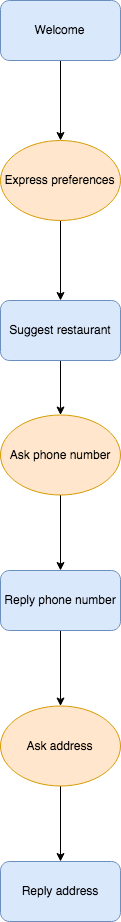

The diagram above was exported from draw.io. Its source (the exported page's mxGraphModel, read from the mxfile embedded in the PNG):
<mxGraphModel dx="908" dy="632" grid="1" gridSize="10" guides="1" tooltips="1" connect="1" arrows="1" fold="1" page="1" pageScale="1" pageWidth="827" pageHeight="1169" math="0" shadow="0">
  <root>
    <mxCell id="0" />
    <mxCell id="1" parent="0" />
    <mxCell id="CSHTuk7EHT7J6J19J8zp-5" value="" style="edgeStyle=orthogonalEdgeStyle;rounded=0;orthogonalLoop=1;jettySize=auto;html=1;" edge="1" parent="1" source="CSHTuk7EHT7J6J19J8zp-1">
      <mxGeometry relative="1" as="geometry">
        <mxPoint x="360" y="230" as="targetPoint" />
      </mxGeometry>
    </mxCell>
    <mxCell id="CSHTuk7EHT7J6J19J8zp-1" value="Welcome" style="rounded=1;whiteSpace=wrap;html=1;fillColor=#dae8fc;strokeColor=#6c8ebf;" vertex="1" parent="1">
      <mxGeometry x="300" y="90" width="120" height="60" as="geometry" />
    </mxCell>
    <mxCell id="CSHTuk7EHT7J6J19J8zp-9" value="" style="edgeStyle=orthogonalEdgeStyle;rounded=0;orthogonalLoop=1;jettySize=auto;html=1;" edge="1" parent="1" source="CSHTuk7EHT7J6J19J8zp-7">
      <mxGeometry relative="1" as="geometry">
        <mxPoint x="360" y="390" as="targetPoint" />
      </mxGeometry>
    </mxCell>
    <mxCell id="CSHTuk7EHT7J6J19J8zp-7" value="Express preferences" style="ellipse;whiteSpace=wrap;html=1;fillColor=#ffe6cc;strokeColor=#d79b00;" vertex="1" parent="1">
      <mxGeometry x="300" y="230" width="120" height="80" as="geometry" />
    </mxCell>
    <mxCell id="CSHTuk7EHT7J6J19J8zp-62" value="" style="edgeStyle=orthogonalEdgeStyle;rounded=0;orthogonalLoop=1;jettySize=auto;html=1;" edge="1" parent="1" source="CSHTuk7EHT7J6J19J8zp-31" target="CSHTuk7EHT7J6J19J8zp-39">
      <mxGeometry relative="1" as="geometry" />
    </mxCell>
    <mxCell id="CSHTuk7EHT7J6J19J8zp-31" value="Suggest restaurant" style="rounded=1;whiteSpace=wrap;html=1;fillColor=#dae8fc;strokeColor=#6c8ebf;" vertex="1" parent="1">
      <mxGeometry x="300" y="390" width="120" height="60" as="geometry" />
    </mxCell>
    <mxCell id="CSHTuk7EHT7J6J19J8zp-69" value="" style="edgeStyle=orthogonalEdgeStyle;rounded=0;orthogonalLoop=1;jettySize=auto;html=1;" edge="1" parent="1" source="CSHTuk7EHT7J6J19J8zp-37" target="CSHTuk7EHT7J6J19J8zp-68">
      <mxGeometry relative="1" as="geometry" />
    </mxCell>
    <mxCell id="CSHTuk7EHT7J6J19J8zp-37" value="Reply phone number" style="rounded=1;whiteSpace=wrap;html=1;fillColor=#dae8fc;strokeColor=#6c8ebf;" vertex="1" parent="1">
      <mxGeometry x="300" y="660" width="120" height="60" as="geometry" />
    </mxCell>
    <mxCell id="CSHTuk7EHT7J6J19J8zp-65" value="" style="edgeStyle=orthogonalEdgeStyle;rounded=0;orthogonalLoop=1;jettySize=auto;html=1;" edge="1" parent="1" source="CSHTuk7EHT7J6J19J8zp-39" target="CSHTuk7EHT7J6J19J8zp-37">
      <mxGeometry relative="1" as="geometry" />
    </mxCell>
    <mxCell id="CSHTuk7EHT7J6J19J8zp-39" value="Ask phone number" style="ellipse;whiteSpace=wrap;html=1;fillColor=#ffe6cc;strokeColor=#d79b00;" vertex="1" parent="1">
      <mxGeometry x="300" y="504.5" width="120" height="80" as="geometry" />
    </mxCell>
    <mxCell id="CSHTuk7EHT7J6J19J8zp-66" value="&lt;div&gt;Reply address&lt;/div&gt;" style="rounded=1;whiteSpace=wrap;html=1;fillColor=#dae8fc;strokeColor=#6c8ebf;" vertex="1" parent="1">
      <mxGeometry x="300" y="951" width="120" height="60" as="geometry" />
    </mxCell>
    <mxCell id="CSHTuk7EHT7J6J19J8zp-67" value="" style="edgeStyle=orthogonalEdgeStyle;rounded=0;orthogonalLoop=1;jettySize=auto;html=1;" edge="1" parent="1" source="CSHTuk7EHT7J6J19J8zp-68" target="CSHTuk7EHT7J6J19J8zp-66">
      <mxGeometry relative="1" as="geometry" />
    </mxCell>
    <mxCell id="CSHTuk7EHT7J6J19J8zp-68" value="Ask address" style="ellipse;whiteSpace=wrap;html=1;fillColor=#ffe6cc;strokeColor=#d79b00;" vertex="1" parent="1">
      <mxGeometry x="300" y="795.5" width="120" height="80" as="geometry" />
    </mxCell>
  </root>
</mxGraphModel>